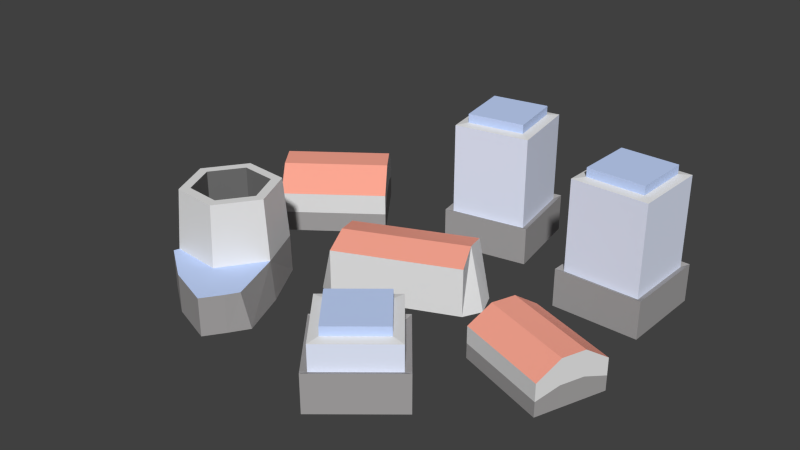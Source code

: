 # Source: beta02m.blend  (saved by Blender 2.76.0; exported with 4.5.12 LTS)
import bpy
from mathutils import Matrix  # noqa: F401  (used for matrix-valued properties, if any)

bpy.ops.wm.read_factory_settings(use_empty=True)
scene = bpy.context.scene
scene.name = 'Scene'

# ---- collections
col_collection_1 = bpy.data.collections.new('Collection 1'); scene.collection.children.link(col_collection_1)

# ---- materials (node trees are filled in below, after node groups)
mat_strechy1 = bpy.data.materials.new('strechy1')
mat_strechy1.alpha_threshold = 0.0
mat_strechy1.diffuse_color = (0.559, 0.6879, 1.0, 1.0)
mat_strechy1.roughness = 0.5
mat_windows = bpy.data.materials.new('windows')
mat_windows.alpha_threshold = 0.0
mat_windows.diffuse_color = (0.7871, 0.8418, 1.0, 1.0)
mat_windows.roughness = 0.5
mat_strechy2 = bpy.data.materials.new('strechy2')
mat_strechy2.alpha_threshold = 0.0
mat_strechy2.diffuse_color = (1.0, 0.3956, 0.2942, 1.0)
mat_strechy2.roughness = 0.5
mat_darkgrey = bpy.data.materials.new('darkgrey')
mat_darkgrey.alpha_threshold = 0.0
mat_darkgrey.diffuse_color = (0.3757, 0.3648, 0.3648, 1.0)
mat_darkgrey.roughness = 0.5
mat_gray = bpy.data.materials.new('gray')
mat_gray.alpha_threshold = 0.0
mat_gray.roughness = 0.5
mat_black = bpy.data.materials.new('black')
mat_black.alpha_threshold = 0.0
mat_black.diffuse_color = (0.1679, 0.1679, 0.1679, 1.0)
mat_black.roughness = 0.5

# ---- material node trees
mat_strechy1.use_nodes = True; mat_strechy1.node_tree.nodes.clear()
_N = mat_strechy1.node_tree.nodes; _L = mat_strechy1.node_tree.links
n0 = _N.new('ShaderNodeOutputMaterial'); n0.name = 'Material Output'; n0.location = (300, 300)
n1 = _N.new('ShaderNodeBsdfDiffuse'); n1.name = 'Diffuse BSDF'; n1.location = (10, 300)
n1.inputs[0].default_value = (0.559, 0.6879, 1.0, 1.0)
_L.new(n1.outputs[0], n0.inputs[0])
n0.is_active_output = True
mat_windows.use_nodes = True; mat_windows.node_tree.nodes.clear()
_N = mat_windows.node_tree.nodes; _L = mat_windows.node_tree.links
n0 = _N.new('ShaderNodeOutputMaterial'); n0.name = 'Material Output'; n0.location = (300, 300)
n1 = _N.new('ShaderNodeBsdfDiffuse'); n1.name = 'Diffuse BSDF'; n1.location = (10, 300)
n1.inputs[0].default_value = (0.7871, 0.8418, 1.0, 1.0)
_L.new(n1.outputs[0], n0.inputs[0])
n0.is_active_output = True
mat_strechy2.use_nodes = True; mat_strechy2.node_tree.nodes.clear()
_N = mat_strechy2.node_tree.nodes; _L = mat_strechy2.node_tree.links
n0 = _N.new('ShaderNodeOutputMaterial'); n0.name = 'Material Output'; n0.location = (300, 300)
n1 = _N.new('ShaderNodeBsdfDiffuse'); n1.name = 'Diffuse BSDF'; n1.location = (10, 300)
n1.inputs[0].default_value = (1.0, 0.3968, 0.2961, 1.0)
_L.new(n1.outputs[0], n0.inputs[0])
n0.is_active_output = True
mat_darkgrey.use_nodes = True; mat_darkgrey.node_tree.nodes.clear()
_N = mat_darkgrey.node_tree.nodes; _L = mat_darkgrey.node_tree.links
n0 = _N.new('ShaderNodeOutputMaterial'); n0.name = 'Material Output'; n0.location = (300, 300)
n1 = _N.new('ShaderNodeBsdfDiffuse'); n1.name = 'Diffuse BSDF'; n1.location = (10, 300)
n1.inputs[0].default_value = (0.3757, 0.3648, 0.3648, 1.0)
_L.new(n1.outputs[0], n0.inputs[0])
n0.is_active_output = True
mat_gray.use_nodes = True; mat_gray.node_tree.nodes.clear()
_N = mat_gray.node_tree.nodes; _L = mat_gray.node_tree.links
n0 = _N.new('ShaderNodeOutputMaterial'); n0.name = 'Material Output'; n0.location = (300, 300)
n1 = _N.new('ShaderNodeBsdfDiffuse'); n1.name = 'Diffuse BSDF'; n1.location = (10, 300)
_L.new(n1.outputs[0], n0.inputs[0])
n0.is_active_output = True
mat_black.use_nodes = True; mat_black.node_tree.nodes.clear()
_N = mat_black.node_tree.nodes; _L = mat_black.node_tree.links
n0 = _N.new('ShaderNodeOutputMaterial'); n0.name = 'Material Output'; n0.location = (300, 300)
n1 = _N.new('ShaderNodeBsdfDiffuse'); n1.name = 'Diffuse BSDF'; n1.location = (10, 300)
n1.inputs[0].default_value = (0.1679, 0.1679, 0.1679, 1.0)
_L.new(n1.outputs[0], n0.inputs[0])
n0.is_active_output = True

# ---- world
world_world = bpy.data.worlds.new('World'); scene.world = world_world
world_world.color = (0.05088, 0.05088, 0.05088)
world_world.use_sun_shadow = False
world_world.sun_shadow_jitter_overblur = 0.0
world_world.cycles.sampling_method = 'MANUAL'
world_world.cycles.sample_map_resolution = 256

# ---- meshes
me_cube_001 = bpy.data.meshes.new('Cube.001')
me_cube_001.from_pydata([(-0.2656, 1.242, 0.1354), (-0.415, 2.096, 0.1354), (0.4391, 2.245, 0.1354), (0.5884, 1.391, 0.1354), (-0.1798, 1.364, 0.1466), (-0.2927, 2.01, 0.1466), (0.4661, 1.477, 0.1466), (0.3532, 2.123, 0.1466), (-0.1798, 1.364, 0.1369), (-0.2927, 2.01, 0.1369), (0.3532, 2.123, 0.1369), (0.4661, 1.477, 0.1369), (-0.415, 2.096, 0.03506), (0.4391, 2.245, 0.03506), (0.5884, 1.391, 0.03506), (-0.2656, 1.242, 0.03506), (-0.3201, 1.164, -0.00405), (-0.4926, 2.151, -0.00405), (0.666, 1.337, -0.00405), (0.4936, 2.323, -0.00405), (-0.4926, 2.151, 0.03787), (0.4936, 2.323, 0.03787), (0.666, 1.337, 0.03787), (-0.3201, 1.164, 0.03787), (-0.1798, 1.364, 0.1466), (0.1422, -1.486, 0.06305), (0.8111, -0.9342, 0.06305), (1.363, -1.603, 0.06305), (0.6938, -2.155, 0.06305), (0.291, -1.5, 0.0743), (0.7968, -1.083, 0.0743), (0.7081, -2.006, 0.0743), (1.214, -1.589, 0.0743), (0.291, -1.5, 0.06462), (0.7968, -1.083, 0.06462), (1.214, -1.589, 0.06462), (0.7081, -2.006, 0.06462), (0.8111, -0.9342, 0.03506), (1.363, -1.603, 0.03506), (0.6938, -2.155, 0.03506), (0.1422, -1.486, 0.03506), (0.04782, -1.477, -0.00405), (0.8202, -0.8398, -0.00405), (0.6847, -2.249, -0.00405), (1.457, -1.612, -0.00405), (0.8202, -0.8398, 0.03787), (1.457, -1.612, 0.03787), (0.6847, -2.249, 0.03787), (0.04782, -1.477, 0.03787), (0.291, -1.5, 0.0743), (1.465, 0.8541, 0.1353), (1.482, 1.721, 0.1353), (2.349, 1.704, 0.1353), (2.331, 0.8367, 0.1353), (1.572, 0.9576, 0.1465), (1.586, 1.613, 0.1465), (2.228, 0.9445, 0.1465), (2.241, 1.6, 0.1465), (1.572, 0.9576, 0.1368), (1.586, 1.613, 0.1368), (2.241, 1.6, 0.1368), (2.228, 0.9445, 0.1368), (1.482, 1.721, 0.03506), (2.349, 1.704, 0.03506), (2.331, 0.8367, 0.03506), (1.465, 0.8541, 0.03506), (1.396, 0.7884, -0.00405), (1.416, 1.789, -0.00405), (2.397, 0.7683, -0.00405), (2.417, 1.769, -0.00405), (1.416, 1.789, 0.03787), (2.417, 1.769, 0.03787), (2.397, 0.7683, 0.03787), (1.396, 0.7884, 0.03787), (1.572, 0.9576, 0.1465), (-1.952, -1.457, -0.005019), (-0.9934, -1.957, -0.005019), (-0.7071, -1.533, -0.005019), (-1.952, -1.457, 0.03719), (-0.9934, -1.957, 0.03719), (-0.7578, -1.604, 0.03719), (-1.161, -0.9495, 0.1038), (-1.339, -0.5646, 0.1038), (-1.249, -0.3991, -0.005037), (-1.269, -0.4664, 0.1038), (-0.9309, -0.9709, -0.005037), (-1.042, -0.9606, 0.1038), (-1.356, -1.405, 0.1038), (-1.962, -1.445, -0.005037), (-1.898, -1.354, 0.1038), (-2.208, -0.8354, -0.005037), (-2.125, -0.8603, 0.1038), (-1.857, -0.3153, -0.005037), (-1.811, -0.4163, 0.1038), (-1.406, -1.295, 0.1038), (-1.828, -1.256, 0.1038), (-2.005, -0.8714, 0.1038), (-1.76, -0.5256, 0.1038), (-1.161, -0.9495, 0.04112), (-1.339, -0.5646, 0.04112), (-1.406, -1.295, 0.04112), (-1.828, -1.256, 0.04112), (-2.005, -0.8714, 0.04112), (-1.76, -0.5256, 0.04112), (-1.239, -0.4238, 0.03737), (-0.9896, -0.9654, 0.03737), (-1.334, -1.452, 0.03737), (-1.928, -1.397, 0.03737), (-2.177, -0.8555, 0.03737), (-1.833, -0.3688, 0.03737), (-1.511, -1.769, -0.005019), (-1.511, -1.769, 0.03719), (-0.8421, -1.743, -0.005019), (-0.8421, -1.743, 0.03719), (0.8028, 0.001487, -0.004247), (0.8028, 0.001487, 0.0489), (-0.514, -0.559, -0.004247), (-0.514, -0.559, 0.0489), (0.5206, 0.6644, -0.004247), (0.5206, 0.6644, 0.0489), (-0.7961, 0.1039, -0.004247), (-0.7961, 0.1039, 0.0489), (0.1439, 0.504, -0.003823), (0.1439, 0.504, 0.03922), (-0.4194, 0.2643, -0.003823), (-0.4194, 0.2643, 0.03922), (0.1321, 0.5437, -0.003823), (0.1321, 0.5437, 0.03922), (-0.4313, 0.3039, -0.003823), (-0.4313, 0.3039, 0.03922), (-2.005, -0.8714, 0.06808), (-1.828, -1.256, 0.06808), (-1.76, -0.5256, 0.06808), (-1.339, -0.5646, 0.06808), (-1.406, -1.295, 0.06808), (-1.161, -0.9495, 0.06808), (-2.479, 0.8274, 0.06081), (-2.266, 0.54, 0.06081), (-1.279, 1.263, 0.06081), (-1.493, 1.551, 0.06081), (-2.266, 0.54, -0.006921), (-2.479, 0.8274, -0.006921), (-1.493, 1.551, -0.006921), (-1.279, 1.263, -0.006921), (-2.052, 0.2525, -0.006921), (-2.052, 0.2525, 0.03862), (-2.693, 1.115, -0.006921), (-2.693, 1.115, 0.03862), (-1.066, 0.9757, -0.006921), (-1.066, 0.9757, 0.03862), (-1.706, 1.838, -0.006921), (-1.706, 1.838, 0.03862), (1.248, -0.5197, 0.02678), (1.248, -0.5197, -0.00835), (1.532, 0.2586, 0.02678), (1.532, 0.2586, -0.00835), (2.29, -0.9004, 0.02678), (2.29, -0.9004, -0.00835), (2.574, -0.122, 0.02678), (2.574, -0.122, -0.00835), (1.438, -0.0008418, -0.00835), (1.343, -0.2603, -0.00835), (2.384, -0.6409, -0.00835), (2.479, -0.3815, -0.00835), (1.343, -0.2603, 0.04391), (1.438, -0.0008418, 0.04391), (2.479, -0.3815, 0.04391), (2.384, -0.6409, 0.04391), (-0.6377, -0.2315, 0.05726), (-0.8737, -0.1583, -0.007509), (-0.7568, -0.4331, -0.007509), (0.6582, 0.3224, 0.05726), (0.8804, 0.2638, -0.007509), (0.7634, 0.5385, -0.007509), (1.532, 0.2586, 0.007962), (2.574, -0.122, 0.007962), (1.248, -0.5197, 0.007962), (2.29, -0.9004, 0.007962), (2.479, -0.3815, 0.01591), (2.384, -0.6409, 0.01591), (1.343, -0.2603, 0.01591), (1.438, -0.0008418, 0.01591), (-1.493, 1.551, 0.02695), (-2.479, 0.8274, 0.02695), (-1.279, 1.263, 0.02695), (-1.706, 1.838, 0.01585), (-2.266, 0.54, 0.02695), (-1.066, 0.9757, 0.01585), (-2.693, 1.115, 0.01585), (-2.052, 0.2525, 0.01585)], [], [(13, 14, 22, 21), (15, 12, 20, 23), (14, 15, 23, 22), (12, 13, 21, 20), (0, 3, 11, 8), (2, 1, 9, 10), (3, 2, 10, 11), (1, 0, 8, 9), (6, 7, 5, 4), (6, 4, 8, 11), (7, 6, 11, 10), (5, 7, 10, 9), (4, 5, 9, 8), (3, 0, 15, 14), (2, 3, 14, 13), (1, 2, 13, 12), (0, 1, 12, 15), (23, 20, 17, 16), (20, 21, 19, 17), (21, 22, 18, 19), (22, 23, 16, 18), (38, 39, 47, 46), (40, 37, 45, 48), (39, 40, 48, 47), (37, 38, 46, 45), (25, 28, 36, 33), (27, 26, 34, 35), (28, 27, 35, 36), (26, 25, 33, 34), (31, 32, 30, 29), (31, 29, 33, 36), (32, 31, 36, 35), (30, 32, 35, 34), (29, 30, 34, 33), (28, 25, 40, 39), (27, 28, 39, 38), (26, 27, 38, 37), (25, 26, 37, 40), (48, 45, 42, 41), (45, 46, 44, 42), (46, 47, 43, 44), (47, 48, 41, 43), (63, 64, 72, 71), (65, 62, 70, 73), (64, 65, 73, 72), (62, 63, 71, 70), (50, 53, 61, 58), (52, 51, 59, 60), (53, 52, 60, 61), (51, 50, 58, 59), (56, 57, 55, 54), (56, 54, 58, 61), (57, 56, 61, 60), (55, 57, 60, 59), (54, 55, 59, 58), (53, 50, 65, 64), (52, 53, 64, 63), (51, 52, 63, 62), (50, 51, 62, 65), (73, 70, 67, 66), (70, 71, 69, 67), (71, 72, 68, 69), (72, 73, 66, 68), (110, 76, 79, 111), (112, 77, 80, 113), (88, 75, 78, 107), (133, 132, 103, 99), (89, 87, 94, 95), (104, 84, 86, 105), (130, 131, 101, 102), (86, 84, 82, 81), (105, 86, 87, 106), (98, 99, 103, 102, 101, 100), (84, 93, 97, 82), (106, 87, 89, 107), (93, 91, 96, 97), (134, 135, 98, 100), (107, 89, 91, 108), (87, 86, 81, 94), (109, 93, 84, 104), (108, 91, 93, 109), (135, 133, 99, 98), (91, 89, 95, 96), (132, 130, 102, 103), (131, 134, 100, 101), (90, 108, 109, 92), (92, 109, 104, 83), (88, 107, 108, 90), (83, 104, 105, 85), (106, 113, 80, 105), (75, 110, 111, 78), (76, 112, 113, 79), (77, 85, 105, 80), (111, 79, 113, 106), (78, 111, 106, 107), (115, 117, 116, 114), (168, 169, 170), (123, 122, 126, 127), (121, 119, 123, 125), (120, 121, 125, 124), (119, 118, 122, 123), (129, 127, 126, 128), (124, 125, 129, 128), (125, 123, 127, 129), (96, 95, 131, 130), (185, 182, 142, 150), (97, 96, 130, 132), (94, 81, 135, 134), (182, 184, 143, 142), (95, 94, 134, 131), (183, 188, 146, 141), (184, 187, 148, 143), (186, 183, 141, 140), (139, 151, 147, 136), (138, 139, 136, 137), (81, 82, 133, 135), (187, 189, 144, 148), (188, 185, 150, 146), (82, 97, 132, 133), (189, 186, 140, 144), (149, 138, 137, 145), (181, 174, 155, 160), (177, 176, 153, 157), (179, 177, 157, 162), (174, 175, 159, 155), (164, 152, 156, 167), (154, 165, 166, 158), (165, 164, 167, 166), (175, 178, 163, 159), (178, 179, 162, 163), (176, 180, 161, 153), (180, 181, 160, 161), (119, 121, 168, 171), (119, 171, 173, 118), (168, 121, 120, 169), (117, 168, 170, 116), (171, 115, 114, 172), (171, 168, 117, 115), (171, 172, 173), (164, 165, 181, 180), (152, 164, 180, 176), (166, 167, 179, 178), (158, 166, 178, 175), (154, 158, 175, 174), (167, 156, 177, 179), (156, 152, 176, 177), (165, 154, 174, 181), (145, 137, 186, 189), (147, 151, 185, 188), (149, 145, 189, 187), (137, 136, 183, 186), (138, 149, 187, 184), (136, 147, 188, 183), (139, 138, 184, 182), (151, 139, 182, 185)])
me_cube_001.polygons.foreach_set('material_index', [3, 3, 3, 3, 4, 4, 4, 4, 0, 0, 0, 0, 0, 1, 1, 1, 1, 3, 3, 3, 3, 3, 3, 3, 3, 4, 4, 4, 4, 0, 0, 0, 0, 0, 1, 1, 1, 1, 3, 3, 3, 3, 3, 3, 3, 3, 4, 4, 4, 4, 0, 0, 0, 0, 0, 1, 1, 1, 1, 3, 3, 3, 3, 3, 3, 3, 5, 4, 4, 5, 4, 4, 5, 4, 4, 4, 5, 4, 4, 4, 4, 5, 4, 5, 5, 3, 3, 3, 3, 0, 3, 3, 3, 0, 0, 4, 4, 4, 4, 4, 4, 4, 4, 0, 5, 3, 5, 5, 3, 5, 3, 3, 3, 2, 2, 5, 3, 3, 5, 3, 2, 3, 3, 3, 3, 2, 2, 2, 3, 3, 3, 3, 2, 4, 4, 4, 4, 2, 4, 4, 4, 4, 4, 4, 4, 4, 4, 4, 4, 4, 4, 4, 4, 4, 4])
me_cube_001.materials.append(mat_strechy1)
me_cube_001.materials.append(mat_windows)
me_cube_001.materials.append(mat_strechy2)
me_cube_001.materials.append(mat_darkgrey)
me_cube_001.materials.append(mat_gray)
me_cube_001.materials.append(mat_black)
me_cube_001.use_remesh_preserve_volume = False
me_cube_001.use_remesh_preserve_attributes = False
me_cube_001.use_mirror_vertex_groups = False
me_cube_001.update()

# ---- objects
ob_cube = bpy.data.objects.new('Cube', me_cube_001)

# ---- transforms, parenting, visibility, modifiers, constraints
ob_cube.location = (0.0, 0.0, 0.0)
ob_cube.scale = (0.3501, 0.3501, 3.673)
ob_cube.lineart.crease_threshold = 0.0

# ---- collection membership
col_collection_1.objects.link(ob_cube)

# ---- scene / render settings (as saved in the file)
scene.frame_start = 1; scene.frame_end = 250; scene.frame_set(1)
scene.render.engine = 'CYCLES'
scene.render.resolution_percentage = 50
scene.render.dither_intensity = 0.0
scene.cycles.use_denoising = False
scene.cycles.samples = 10
scene.cycles.sampling_pattern = 'TABULATED_SOBOL'
scene.cycles.light_sampling_threshold = 0.0
scene.cycles.use_adaptive_sampling = False
scene.cycles.use_light_tree = False
scene.cycles.blur_glossy = 0.0
scene.cycles.pixel_filter_type = 'GAUSSIAN'
scene.cycles.sample_clamp_indirect = 0.0
scene.view_settings.view_transform = 'Standard'
bpy.context.view_layer.update()

# ---- added for rendering (the .blend has no active camera and no usable light): camera, sun
cam_auto = bpy.data.cameras.new('AutoCamera')
cam_auto.lens = 50.0
cam_auto.sensor_width = 36.0
cam_auto.clip_end = 1000.0
ob_auto_camera = bpy.data.objects.new('AutoCamera', cam_auto)
scene.collection.objects.link(ob_auto_camera)
ob_auto_camera.location = (2.29882, -2.77058, 2.10959)
ob_auto_camera.rotation_euler = (1.09748, -7.21219e-08, 0.694738)
scene.camera = ob_auto_camera
light_auto_sun = bpy.data.lights.new('AutoSun', 'SUN')
light_auto_sun.energy = 3.0
light_auto_sun.angle = 0.0523599
ob_auto_sun = bpy.data.objects.new('AutoSun', light_auto_sun)
scene.collection.objects.link(ob_auto_sun)
ob_auto_sun.rotation_euler = (0.872665, 0.174533, 0.523599)
bpy.context.view_layer.update()
